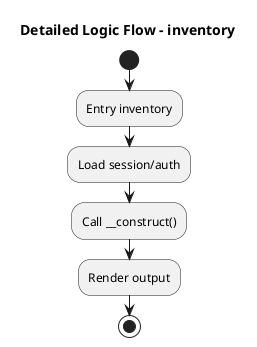

The diagram above was rendered by PlantUML. Its source (embedded in the PNG):
@startuml
title Detailed Logic Flow - inventory
start
:Entry inventory;
:Load session/auth;
:Call __construct();
:Render output;
stop
@enduml